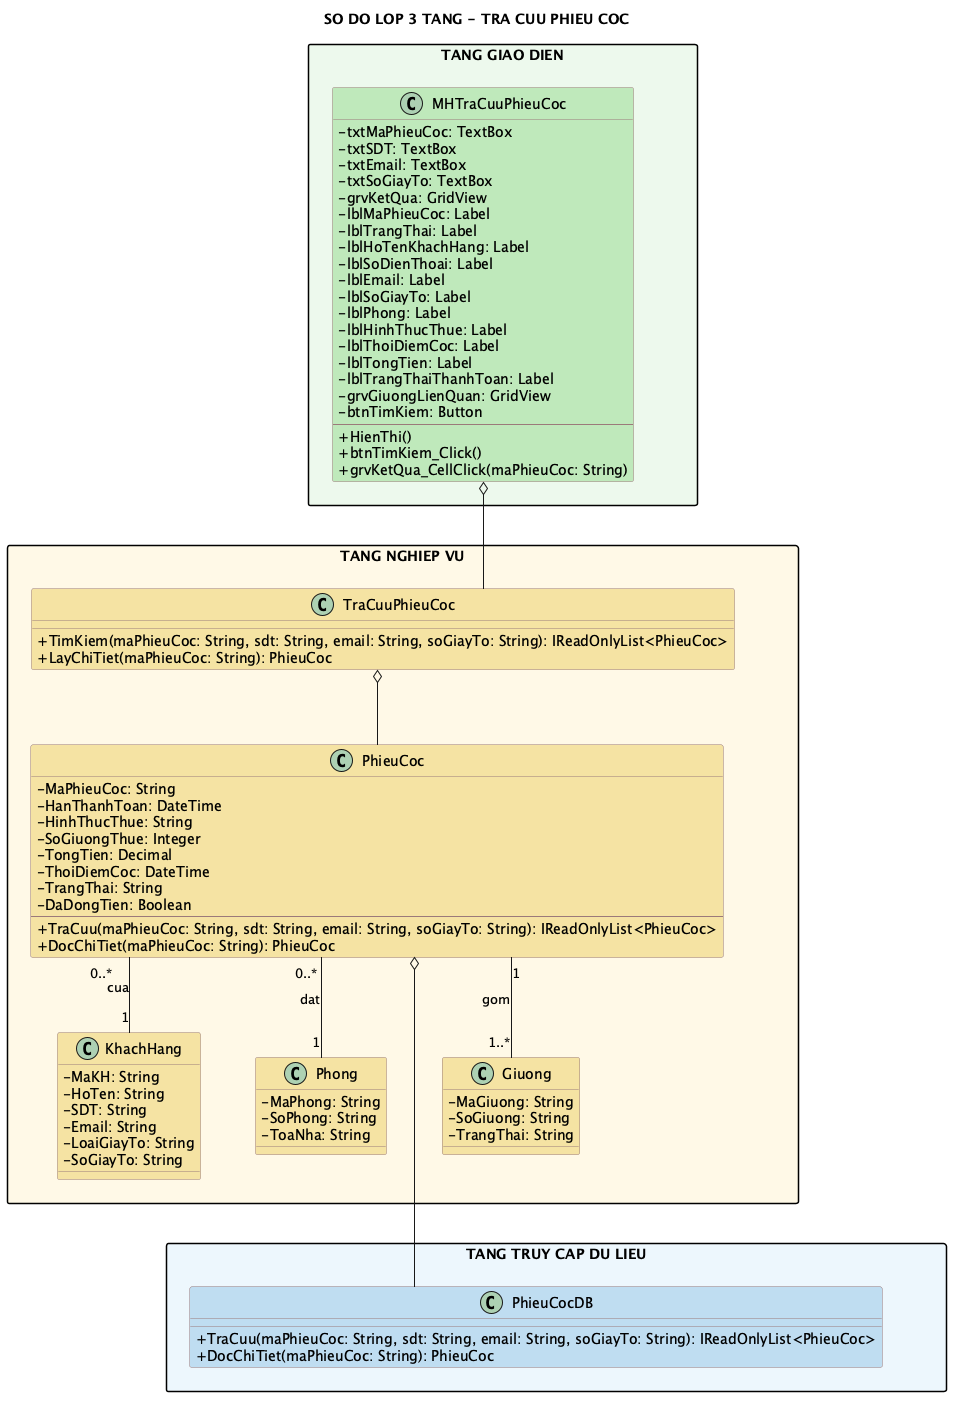

The diagram above was rendered by PlantUML. Its source (embedded in the PNG):
@startuml
title SO DO LOP 3 TANG - TRA CUU PHIEU COC
top to bottom direction
skinparam shadowing false
skinparam linetype ortho
skinparam nodesep 55
skinparam ranksep 75
skinparam packageStyle rectangle
skinparam classAttributeIconSize 0
skinparam class {
  BackgroundColor #FFFACD
  BorderColor #9B7B7B
}
package "TANG GIAO DIEN" as GUI_LAYER #EDF9EC {
  class MHTraCuuPhieuCoc #BFE8BA {
    - txtMaPhieuCoc: TextBox
    - txtSDT: TextBox
    - txtEmail: TextBox
    - txtSoGiayTo: TextBox
    - grvKetQua: GridView
    - lblMaPhieuCoc: Label
    - lblTrangThai: Label
    - lblHoTenKhachHang: Label
    - lblSoDienThoai: Label
    - lblEmail: Label
    - lblSoGiayTo: Label
    - lblPhong: Label
    - lblHinhThucThue: Label
    - lblThoiDiemCoc: Label
    - lblTongTien: Label
    - lblTrangThaiThanhToan: Label
    - grvGiuongLienQuan: GridView
    - btnTimKiem: Button
    --
    + HienThi()
    + btnTimKiem_Click()
    + grvKetQua_CellClick(maPhieuCoc: String)
  }
}
package "TANG NGHIEP VU" as BUS_LAYER #FFF9E6 {
  class TraCuuPhieuCoc #F4E3A2 {
    + TimKiem(maPhieuCoc: String, sdt: String, email: String, soGiayTo: String): IReadOnlyList<PhieuCoc>
    + LayChiTiet(maPhieuCoc: String): PhieuCoc
  }

  class PhieuCoc #F4E3A2 {
    - MaPhieuCoc: String
    - HanThanhToan: DateTime
    - HinhThucThue: String
    - SoGiuongThue: Integer
    - TongTien: Decimal
    - ThoiDiemCoc: DateTime
    - TrangThai: String
    - DaDongTien: Boolean
    --
    + TraCuu(maPhieuCoc: String, sdt: String, email: String, soGiayTo: String): IReadOnlyList<PhieuCoc>
    + DocChiTiet(maPhieuCoc: String): PhieuCoc
  }

  class KhachHang #F4E3A2 {
    - MaKH: String
    - HoTen: String
    - SDT: String
    - Email: String
    - LoaiGiayTo: String
    - SoGiayTo: String
  }

  class Phong #F4E3A2 {
    - MaPhong: String
    - SoPhong: String
    - ToaNha: String
  }

  class Giuong #F4E3A2 {
    - MaGiuong: String
    - SoGiuong: String
    - TrangThai: String
  }
}
package "TANG TRUY CAP DU LIEU" as DAL_LAYER #EDF6FC {
  class PhieuCocDB #BFDCF0 {
    + TraCuu(maPhieuCoc: String, sdt: String, email: String, soGiayTo: String): IReadOnlyList<PhieuCoc>
    + DocChiTiet(maPhieuCoc: String): PhieuCoc
  }
}

MHTraCuuPhieuCoc o-- TraCuuPhieuCoc
TraCuuPhieuCoc o-- PhieuCoc
PhieuCoc o-- PhieuCocDB

PhieuCoc "0..*" -- "1" KhachHang : cua
PhieuCoc "0..*" -- "1" Phong : dat
PhieuCoc "1" -- "1..*" Giuong : gom

GUI_LAYER -[hidden]down- BUS_LAYER
BUS_LAYER -[hidden]down- DAL_LAYER
TraCuuPhieuCoc -[hidden]down- PhieuCocDB
Giuong -[hidden]down- PhieuCocDB
@enduml